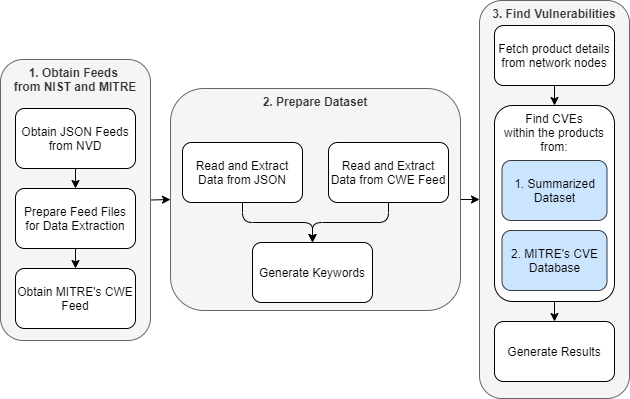

The diagram above was exported from draw.io. Its source (the exported page's mxGraphModel, read from the mxfile embedded in the PNG):
<mxGraphModel dx="1422" dy="762" grid="1" gridSize="10" guides="1" tooltips="1" connect="1" arrows="1" fold="1" page="1" pageScale="1" pageWidth="850" pageHeight="1100" math="0" shadow="0">
  <root>
    <mxCell id="0" />
    <mxCell id="1" parent="0" />
    <mxCell id="BqMyfh09DvJyhH0r6fm6-34" value="" style="endArrow=classic;html=1;exitX=1;exitY=0.5;exitDx=0;exitDy=0;entryX=0;entryY=0.5;entryDx=0;entryDy=0;" parent="1" source="BqMyfh09DvJyhH0r6fm6-17" target="BqMyfh09DvJyhH0r6fm6-20" edge="1">
      <mxGeometry width="50" height="50" relative="1" as="geometry">
        <mxPoint x="530" y="322" as="sourcePoint" />
        <mxPoint x="580" y="272" as="targetPoint" />
      </mxGeometry>
    </mxCell>
    <mxCell id="BqMyfh09DvJyhH0r6fm6-35" value="" style="endArrow=classic;html=1;exitX=1;exitY=0.5;exitDx=0;exitDy=0;entryX=0;entryY=0.5;entryDx=0;entryDy=0;" parent="1" source="BqMyfh09DvJyhH0r6fm6-20" target="BqMyfh09DvJyhH0r6fm6-24" edge="1">
      <mxGeometry width="50" height="50" relative="1" as="geometry">
        <mxPoint x="360" y="225" as="sourcePoint" />
        <mxPoint x="410" y="227" as="targetPoint" />
      </mxGeometry>
    </mxCell>
    <mxCell id="BqMyfh09DvJyhH0r6fm6-17" value="1. Obtain Feeds &lt;br&gt;from NIST and MITRE" style="rounded=1;whiteSpace=wrap;html=1;verticalAlign=top;fontStyle=1;fillColor=#f5f5f5;strokeColor=#666666;fontColor=#333333;" parent="1" vertex="1">
      <mxGeometry x="10" y="69" width="150" height="281" as="geometry" />
    </mxCell>
    <mxCell id="BqMyfh09DvJyhH0r6fm6-1" value="Obtain JSON Feeds from NVD" style="rounded=1;whiteSpace=wrap;html=1;" parent="1" vertex="1">
      <mxGeometry x="25" y="118" width="120" height="60" as="geometry" />
    </mxCell>
    <mxCell id="BqMyfh09DvJyhH0r6fm6-2" value="Prepare Feed Files for Data Extraction" style="rounded=1;whiteSpace=wrap;html=1;" parent="1" vertex="1">
      <mxGeometry x="25" y="198" width="120" height="60" as="geometry" />
    </mxCell>
    <mxCell id="BqMyfh09DvJyhH0r6fm6-19" value="" style="endArrow=classic;html=1;exitX=0.5;exitY=1;exitDx=0;exitDy=0;" parent="1" source="BqMyfh09DvJyhH0r6fm6-1" target="BqMyfh09DvJyhH0r6fm6-2" edge="1">
      <mxGeometry width="50" height="50" relative="1" as="geometry">
        <mxPoint x="520" y="168" as="sourcePoint" />
        <mxPoint x="570" y="118" as="targetPoint" />
      </mxGeometry>
    </mxCell>
    <mxCell id="BqMyfh09DvJyhH0r6fm6-20" value="2. Prepare Dataset" style="rounded=1;whiteSpace=wrap;html=1;verticalAlign=top;fontStyle=1;fillColor=#f5f5f5;strokeColor=#666666;fontColor=#333333;" parent="1" vertex="1">
      <mxGeometry x="180" y="98" width="290" height="222" as="geometry" />
    </mxCell>
    <mxCell id="BqMyfh09DvJyhH0r6fm6-3" value="Read and Extract Data from CWE Feed" style="rounded=1;whiteSpace=wrap;html=1;" parent="1" vertex="1">
      <mxGeometry x="338" y="152" width="120" height="60" as="geometry" />
    </mxCell>
    <mxCell id="BqMyfh09DvJyhH0r6fm6-4" value="Generate Keywords" style="rounded=1;whiteSpace=wrap;html=1;" parent="1" vertex="1">
      <mxGeometry x="262" y="252" width="120" height="60" as="geometry" />
    </mxCell>
    <mxCell id="BqMyfh09DvJyhH0r6fm6-5" value="Read and Extract Data from JSON" style="rounded=1;whiteSpace=wrap;html=1;" parent="1" vertex="1">
      <mxGeometry x="192" y="152" width="120" height="60" as="geometry" />
    </mxCell>
    <mxCell id="BqMyfh09DvJyhH0r6fm6-21" value="" style="endArrow=classic;html=1;exitX=0.5;exitY=1;exitDx=0;exitDy=0;entryX=0.5;entryY=0;entryDx=0;entryDy=0;" parent="1" source="BqMyfh09DvJyhH0r6fm6-3" target="BqMyfh09DvJyhH0r6fm6-4" edge="1">
      <mxGeometry width="50" height="50" relative="1" as="geometry">
        <mxPoint x="213" y="222" as="sourcePoint" />
        <mxPoint x="213" y="242" as="targetPoint" />
        <Array as="points">
          <mxPoint x="398" y="232" />
          <mxPoint x="322" y="232" />
        </Array>
      </mxGeometry>
    </mxCell>
    <mxCell id="BqMyfh09DvJyhH0r6fm6-26" value="" style="endArrow=classic;html=1;exitX=0.5;exitY=1;exitDx=0;exitDy=0;entryX=0.5;entryY=0;entryDx=0;entryDy=0;" parent="1" edge="1" target="BqMyfh09DvJyhH0r6fm6-4" source="BqMyfh09DvJyhH0r6fm6-5">
      <mxGeometry width="50" height="50" relative="1" as="geometry">
        <mxPoint x="398" y="292" as="sourcePoint" />
        <mxPoint x="398" y="312" as="targetPoint" />
        <Array as="points">
          <mxPoint x="252" y="232" />
          <mxPoint x="322" y="232" />
        </Array>
      </mxGeometry>
    </mxCell>
    <mxCell id="BqMyfh09DvJyhH0r6fm6-24" value="3. Find Vulnerabilities" style="rounded=1;whiteSpace=wrap;html=1;verticalAlign=top;fontStyle=1;fillColor=#f5f5f5;strokeColor=#666666;fontColor=#333333;" parent="1" vertex="1">
      <mxGeometry x="489" y="10" width="150" height="398" as="geometry" />
    </mxCell>
    <mxCell id="BqMyfh09DvJyhH0r6fm6-12" value="Fetch product details from network nodes" style="rounded=1;whiteSpace=wrap;html=1;" parent="1" vertex="1">
      <mxGeometry x="504" y="35" width="120" height="60" as="geometry" />
    </mxCell>
    <mxCell id="BqMyfh09DvJyhH0r6fm6-13" value="Find CVEs&lt;br&gt;within the products from:" style="rounded=1;whiteSpace=wrap;html=1;verticalAlign=top;" parent="1" vertex="1">
      <mxGeometry x="504" y="115" width="120" height="196" as="geometry" />
    </mxCell>
    <mxCell id="BqMyfh09DvJyhH0r6fm6-14" value="1. Summarized Dataset" style="rounded=1;whiteSpace=wrap;html=1;fillColor=#cce5ff;strokeColor=#36393d;" parent="1" vertex="1">
      <mxGeometry x="511.5" y="170" width="105" height="60" as="geometry" />
    </mxCell>
    <mxCell id="BqMyfh09DvJyhH0r6fm6-16" value="Generate Results" style="rounded=1;whiteSpace=wrap;html=1;" parent="1" vertex="1">
      <mxGeometry x="504" y="331" width="120" height="60" as="geometry" />
    </mxCell>
    <mxCell id="BqMyfh09DvJyhH0r6fm6-28" value="2. MITRE's CVE Database" style="rounded=1;whiteSpace=wrap;html=1;fillColor=#cce5ff;strokeColor=#36393d;" parent="1" vertex="1">
      <mxGeometry x="511.5" y="240" width="105" height="60" as="geometry" />
    </mxCell>
    <mxCell id="BqMyfh09DvJyhH0r6fm6-36" value="" style="endArrow=classic;html=1;exitX=0.5;exitY=1;exitDx=0;exitDy=0;entryX=0.5;entryY=0;entryDx=0;entryDy=0;" parent="1" source="BqMyfh09DvJyhH0r6fm6-12" target="BqMyfh09DvJyhH0r6fm6-13" edge="1">
      <mxGeometry width="50" height="50" relative="1" as="geometry">
        <mxPoint x="796" y="263" as="sourcePoint" />
        <mxPoint x="796" y="283" as="targetPoint" />
      </mxGeometry>
    </mxCell>
    <mxCell id="BqMyfh09DvJyhH0r6fm6-37" value="" style="endArrow=classic;html=1;exitX=0.5;exitY=1;exitDx=0;exitDy=0;entryX=0.5;entryY=0;entryDx=0;entryDy=0;" parent="1" source="BqMyfh09DvJyhH0r6fm6-13" target="BqMyfh09DvJyhH0r6fm6-16" edge="1">
      <mxGeometry width="50" height="50" relative="1" as="geometry">
        <mxPoint x="1234" y="123" as="sourcePoint" />
        <mxPoint x="1234" y="143" as="targetPoint" />
      </mxGeometry>
    </mxCell>
    <mxCell id="KLfbZCalW_VqP9y1eCCa-1" value="Obtain MITRE's CWE Feed" style="rounded=1;whiteSpace=wrap;html=1;" vertex="1" parent="1">
      <mxGeometry x="25" y="278" width="120" height="60" as="geometry" />
    </mxCell>
    <mxCell id="KLfbZCalW_VqP9y1eCCa-2" style="edgeStyle=orthogonalEdgeStyle;rounded=0;orthogonalLoop=1;jettySize=auto;html=1;exitX=0.5;exitY=1;exitDx=0;exitDy=0;" edge="1" parent="1">
      <mxGeometry relative="1" as="geometry">
        <mxPoint x="327" y="393" as="sourcePoint" />
        <mxPoint x="327" y="393" as="targetPoint" />
      </mxGeometry>
    </mxCell>
    <mxCell id="KLfbZCalW_VqP9y1eCCa-3" value="" style="endArrow=classic;html=1;exitX=0.5;exitY=1;exitDx=0;exitDy=0;entryX=0.5;entryY=0;entryDx=0;entryDy=0;" edge="1" parent="1" source="BqMyfh09DvJyhH0r6fm6-2" target="KLfbZCalW_VqP9y1eCCa-1">
      <mxGeometry width="50" height="50" relative="1" as="geometry">
        <mxPoint x="95" y="188" as="sourcePoint" />
        <mxPoint x="95" y="208" as="targetPoint" />
      </mxGeometry>
    </mxCell>
  </root>
</mxGraphModel>